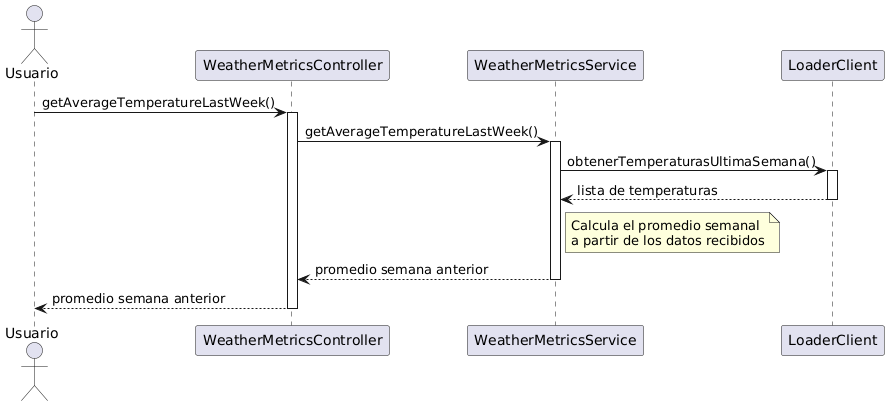

The diagram above was rendered by PlantUML. Its source (embedded in the PNG):
@startuml
actor Usuario

participant WeatherMetricsController
participant WeatherMetricsService
participant LoaderClient

Usuario -> WeatherMetricsController : getAverageTemperatureLastWeek()
activate WeatherMetricsController

WeatherMetricsController -> WeatherMetricsService : getAverageTemperatureLastWeek()
activate WeatherMetricsService

WeatherMetricsService -> LoaderClient : obtenerTemperaturasUltimaSemana()
activate LoaderClient
LoaderClient --> WeatherMetricsService : lista de temperaturas
deactivate LoaderClient

note right of WeatherMetricsService
Calcula el promedio semanal
a partir de los datos recibidos
end note

WeatherMetricsService --> WeatherMetricsController : promedio semana anterior
deactivate WeatherMetricsService

WeatherMetricsController --> Usuario : promedio semana anterior
deactivate WeatherMetricsController
@enduml